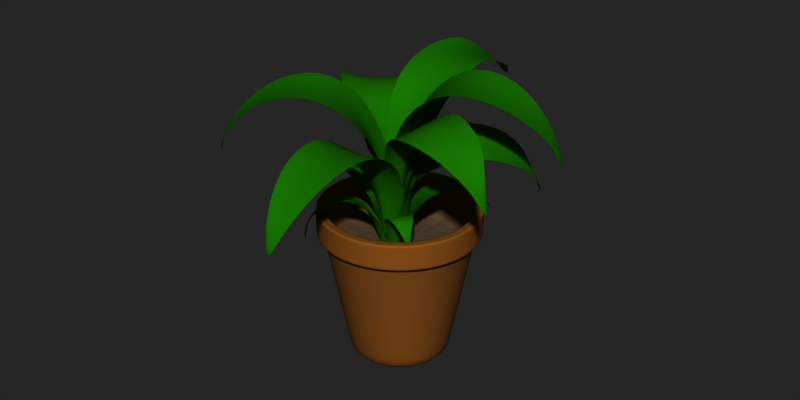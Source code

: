 # Source: pod.blend  (saved by Blender 2.57.0; exported with 4.5.12 LTS)
import bpy
from mathutils import Matrix  # noqa: F401  (used for matrix-valued properties, if any)

bpy.ops.wm.read_factory_settings(use_empty=True)
scene = bpy.context.scene
scene.name = 'Scene'

# ---- collections
col_collection_1 = bpy.data.collections.new('Collection 1'); scene.collection.children.link(col_collection_1)

# ---- materials (node trees are filled in below, after node groups)
mat_leaf = bpy.data.materials.new('leaf')
mat_leaf.alpha_threshold = 0.0
mat_leaf.diffuse_color = (0.08627, 0.4275, 0.007843, 1.0)
mat_leaf.roughness = 0.5
mat_leaf.specular_intensity = 0.3535
mat_leaf.line_color = (0.0, 0.0, 0.0, 1.0)
mat_maceta = bpy.data.materials.new('maceta')
mat_maceta.alpha_threshold = 0.0
mat_maceta.preview_render_type = 'FLAT'
mat_maceta.diffuse_color = (0.5412, 0.3098, 0.102, 1.0)
mat_maceta.roughness = 0.5
mat_maceta.line_color = (0.0, 0.0, 0.0, 1.0)
mat_tierra_maceta = bpy.data.materials.new('tierra_maceta')
mat_tierra_maceta.alpha_threshold = 0.0
mat_tierra_maceta.preview_render_type = 'FLAT'
mat_tierra_maceta.diffuse_color = (0.3925, 0.2957, 0.2094, 1.0)
mat_tierra_maceta.roughness = 0.5
mat_tierra_maceta.specular_intensity = 0.2071
mat_tierra_maceta.line_color = (0.0, 0.0, 0.0, 1.0)

# ---- material node trees

# ---- world
world_world_001 = bpy.data.worlds.new('World.001'); scene.world = world_world_001
world_world_001.color = (0.1477, 0.1477, 0.1477)
world_world_001.use_sun_shadow = False
world_world_001.sun_shadow_jitter_overblur = 0.0
world_world_001.cycles.sampling_method = 'MANUAL'
world_world_001.cycles.sample_map_resolution = 256
world_world_001.light_settings.distance = 5.0

# ---- meshes
me_plane_010 = bpy.data.meshes.new('Plane.010')
me_plane_010.from_pydata([(0.05189, 0.1062, 0.03984), (0.01805, -0.00881, -0.001124), (-0.02423, -0.007492, -0.002276), (-0.05189, 0.1062, 0.03984), (0.06493, 0.1751, 0.1301), (-0.06246, 0.1776, 0.1301), (0.05193, 0.1461, 0.2393), (-0.04822, 0.1486, 0.2393), (0.01806, 0.05633, 0.3097), (-0.00943, 0.07237, 0.3097), (-6.007e-08, 0.01351, 0.3125), (-0.003272, -0.00561, 0.02421), (0.0005189, 0.1037, 0.04752), (-0.005862, 0.1674, 0.1301), (0.0005664, 0.142, 0.2393), (0.004454, 0.06427, 0.3097), (-0.008768, -0.1396, 0.001568), (0.004196, -0.1432, -0.01353), (-0.0182, -0.142, -0.008174), (-0.02894, -0.1209, 0.04202), (-0.02296, -0.1726, 0.02032), (-0.03813, -0.1717, -0.000432), (-0.05842, -0.1191, 0.001677), (-0.03146, -0.09847, 0.04692), (-0.07522, -0.0941, 0.01213), (-0.07217, -0.08321, 0.07006), (-0.08629, -0.09415, 0.03753), (-0.08949, -0.1091, 0.0692), (-0.1008, -0.1192, 0.0642), (-0.09686, -0.1435, 0.07252), (-0.04562, -0.171, 0.02117), (-0.04659, -0.121, 0.02425), (-0.05919, -0.09014, 0.03043), (-0.07855, -0.09059, 0.05277), (-0.09742, -0.1224, 0.06828), (-0.04639, -0.1925, 0.02077), (-0.0259, -0.1939, 0.02), (-0.03962, -0.1931, 0.001232), (-0.02373, -0.08585, -0.03859), (-0.02686, -0.1648, -0.01944), (0.0007748, -0.1666, -0.006539), (0.03293, -0.09351, -0.02222), (-0.004052, -0.06651, -0.09483), (0.06501, -0.06384, -0.06174), (0.03012, -0.06409, -0.1366), (0.06779, -0.08635, -0.1093), (0.05487, -0.09398, -0.1558), (0.07292, -0.1062, -0.16), (0.06883, -0.1315, -0.1812), (-0.003769, -0.1665, -0.03333), (0.007548, -0.09332, -0.03886), (0.03112, -0.06682, -0.07361), (0.04887, -0.07827, -0.1222), (0.06663, -0.1097, -0.1645), (-0.005978, -0.1919, -0.03219), (-0.02686, -0.1904, -0.01963), (-0.001869, -0.1921, -0.007961), (-0.07152, -0.08506, -0.02629), (-0.0453, -0.1317, -0.008507), (-0.02457, -0.1326, -0.0237), (-0.03122, -0.08667, -0.05583), (-0.09633, -0.05877, -0.05956), (-0.0532, -0.08049, -0.1001), (-0.1247, -0.08225, -0.106), (-0.08619, -0.09562, -0.1209), (-0.1227, -0.1145, -0.1228), (-0.1164, -0.1276, -0.1346), (-0.1253, -0.1555, -0.127), (-0.04607, -0.1356, -0.03088), (-0.05364, -0.08776, -0.04362), (-0.0721, -0.06808, -0.07838), (-0.1042, -0.09103, -0.1124), (-0.1211, -0.1309, -0.1304), (-0.03764, -0.1821, -0.02038), (-0.03807, -0.1753, -0.0004182), (-0.02065, -0.182, -0.01228), (0.02246, -0.1033, 0.01543), (0.002169, -0.1666, 0.01175), (-0.02787, -0.1637, 0.0283), (-0.02767, -0.0992, 0.0474), (0.05139, -0.06634, 0.04724), (-0.005654, -0.06042, 0.08341), (0.07721, -0.07326, 0.1015), (0.03236, -0.06833, 0.1299), (0.08308, -0.1142, 0.1495), (0.07064, -0.1048, 0.1561), (0.07615, -0.1359, 0.1593), (-0.007412, -0.1611, 0.03501), (5.267e-05, -0.1021, 0.03514), (0.01977, -0.06782, 0.06807), (0.05425, -0.07358, 0.1165), (0.07692, -0.1095, 0.1528), (-0.01172, -0.1857, 0.03509), (-0.002846, -0.1928, 0.01274), (-0.02565, -0.189, 0.03227), (-0.06721, 0.081, -0.03055), (-0.02941, -0.03759, 0.002799), (0.01954, -0.03949, -0.01137), (0.03922, 0.07338, -0.06458), (-0.09846, 0.1415, -0.1124), (0.02276, 0.1353, -0.1512), (-0.1213, 0.1133, -0.2202), (-0.02591, 0.1089, -0.2506), (-0.1167, 0.02247, -0.297), (-0.08945, 0.0366, -0.3055), (-0.1033, -0.02144, -0.3049), (-0.01398, -0.03504, -0.03411), (-0.01724, 0.0746, -0.05528), (-0.03173, 0.129, -0.1339), (-0.07273, 0.1057, -0.2358), (-0.1032, 0.02946, -0.3012), (-0.0106, -0.1969, -0.00909), (-0.02023, -0.2005, 0.01302), (0.003562, -0.2008, -0.001344), (0.01822, 0.05686, 0.05925), (0.01319, -0.03922, 0.01477), (-0.02255, -0.0369, -0.00985), (-0.0609, 0.06203, 0.008825), (-0.01162, 0.1225, 0.117), (-0.1187, 0.09546, 0.07428), (-0.07963, 0.1036, 0.2031), (-0.1368, 0.08107, 0.1495), (-0.1216, 0.05193, 0.2194), (-0.1509, 0.03259, 0.2198), (-0.1419, -0.02065, 0.238), (-0.02066, -0.03678, 0.02874), (-0.02482, 0.0574, 0.04017), (-0.06404, 0.1108, 0.08962), (-0.1081, 0.08789, 0.174), (-0.1415, 0.02518, 0.2261), (-0.02617, -0.127, 0.01669), (0.005029, -0.1239, 0.004714), (-0.02447, -0.1317, -0.01284), (0.04569, 0.1075, -0.03284), (0.001886, -0.03834, -0.02104), (-0.0122, -0.037, 0.03461), (0.03503, 0.1018, 0.07826), (0.1582, 0.1394, -0.01894), (0.1221, 0.1564, 0.1194), (0.2475, 0.143, 0.02906), (0.2086, 0.109, 0.111), (0.2889, 0.08773, 0.07203), (0.302, 0.06654, 0.1055), (0.3372, 0.01607, 0.09404), (0.03556, -0.04043, 0.01686), (0.05666, 0.0972, 0.02568), (0.1316, 0.1455, 0.05329), (0.2263, 0.1204, 0.07058), (0.3078, 0.05863, 0.0928), (0.01166, -0.1028, 0.001018), (-0.00517, -0.1021, -0.02357), (-0.02044, -0.09162, 0.02632), (-0.007848, 0.04059, -0.05418), (-0.027, -0.1068, -0.01907), (0.008461, -0.1083, 0.02047), (0.07967, 0.02777, 0.01412), (0.06567, 0.07452, -0.1396), (0.1633, 0.08206, -0.03403), (0.1544, 0.07757, -0.1889), (0.201, 0.03757, -0.114), (0.2108, 0.02085, -0.2037), (0.2452, -0.001999, -0.198), (0.2526, -0.05072, -0.2365), (0.02296, -0.1104, -0.02719), (0.04691, 0.02698, -0.03257), (0.1123, 0.07545, -0.07814), (0.177, 0.05187, -0.15), (0.2373, -0.00896, -0.2101), (0.00755, -0.1957, -0.003073), (-0.01841, -0.194, -0.01362), (-0.01181, -0.1942, 0.01746), (0.05245, -0.01631, 0.01824), (0.008048, -0.1095, -0.005727), (-0.03505, -0.1064, 0.01592), (-0.03134, -0.01021, 0.06032), (0.08898, 0.04468, 0.07715), (-0.00391, 0.01743, 0.1454), (0.1268, 0.01853, 0.1786), (0.05049, -0.002147, 0.1987), (0.1171, -0.03516, 0.2199), (0.1015, -0.0553, 0.2441), (0.1196, -0.1093, 0.2428), (0.002535, -0.1089, 0.03662), (0.01393, -0.01578, 0.04531), (0.03807, 0.03333, 0.1073), (0.08658, 0.003922, 0.1871), (0.1114, -0.06284, 0.2389), (-0.001045, -0.1491, 0.03538), (0.003941, -0.1497, -0.002917), (-0.03504, -0.1469, 0.01666), (-0.05939, 0.01041, 0.04129), (-0.006782, -0.1083, 0.02195), (-0.008609, -0.1081, -0.02132), (-0.03806, 0.00817, -0.07501), (-0.1423, 0.07491, 0.02394), (-0.1055, 0.07404, -0.09803), (-0.2449, 0.05268, -0.01982), (-0.2159, 0.05251, -0.1157), (-0.3087, -0.03324, -0.07199), (-0.2996, -0.01797, -0.09842), (-0.3091, -0.07626, -0.08981), (-0.05365, -0.1049, -0.01266), (-0.05156, 0.006734, -0.01416), (-0.1225, 0.06538, -0.04378), (-0.2304, 0.04721, -0.06896), (-0.3042, -0.02568, -0.08507), (-0.04866, -0.1536, -0.009213), (-0.01577, -0.1576, 0.02067), (-0.01649, -0.1559, -0.02209)], [], [(2, 3, 12, 11), (0, 1, 11, 12), (3, 5, 13, 12), (4, 0, 12, 13), (5, 7, 14, 13), (13, 14, 6, 4), (7, 9, 15, 14), (14, 15, 8, 6), (9, 10, 15), (15, 10, 8), (1, 17, 16, 11), (11, 16, 18, 2), (21, 22, 31, 30), (19, 20, 30, 31), (22, 24, 32, 31), (23, 19, 31, 32), (24, 26, 33, 32), (32, 33, 25, 23), (26, 28, 34, 33), (33, 34, 27, 25), (28, 29, 34), (34, 29, 27), (20, 36, 35, 30), (30, 35, 37, 21), (40, 41, 50, 49), (38, 39, 49, 50), (41, 43, 51, 50), (42, 38, 50, 51), (43, 45, 52, 51), (51, 52, 44, 42), (45, 47, 53, 52), (52, 53, 46, 44), (47, 48, 53), (53, 48, 46), (39, 55, 54, 49), (49, 54, 56, 40), (59, 60, 69, 68), (57, 58, 68, 69), (60, 62, 70, 69), (61, 57, 69, 70), (62, 64, 71, 70), (70, 71, 63, 61), (64, 66, 72, 71), (71, 72, 65, 63), (66, 67, 72), (72, 67, 65), (58, 74, 73, 68), (68, 73, 75, 59), (78, 79, 88, 87), (76, 77, 87, 88), (79, 81, 89, 88), (80, 76, 88, 89), (81, 83, 90, 89), (89, 90, 82, 80), (83, 85, 91, 90), (90, 91, 84, 82), (85, 86, 91), (91, 86, 84), (77, 93, 92, 87), (87, 92, 94, 78), (97, 98, 107, 106), (95, 96, 106, 107), (98, 100, 108, 107), (99, 95, 107, 108), (100, 102, 109, 108), (108, 109, 101, 99), (102, 104, 110, 109), (109, 110, 103, 101), (104, 105, 110), (110, 105, 103), (96, 112, 111, 106), (106, 111, 113, 97), (116, 117, 126, 125), (114, 115, 125, 126), (117, 119, 127, 126), (118, 114, 126, 127), (119, 121, 128, 127), (127, 128, 120, 118), (121, 123, 129, 128), (128, 129, 122, 120), (123, 124, 129), (129, 124, 122), (115, 131, 130, 125), (125, 130, 132, 116), (135, 136, 145, 144), (133, 134, 144, 145), (136, 138, 146, 145), (137, 133, 145, 146), (138, 140, 147, 146), (146, 147, 139, 137), (140, 142, 148, 147), (147, 148, 141, 139), (142, 143, 148), (148, 143, 141), (134, 150, 149, 144), (144, 149, 151, 135), (154, 155, 164, 163), (152, 153, 163, 164), (155, 157, 165, 164), (156, 152, 164, 165), (157, 159, 166, 165), (165, 166, 158, 156), (159, 161, 167, 166), (166, 167, 160, 158), (161, 162, 167), (167, 162, 160), (153, 169, 168, 163), (163, 168, 170, 154), (173, 174, 183, 182), (171, 172, 182, 183), (174, 176, 184, 183), (175, 171, 183, 184), (176, 178, 185, 184), (184, 185, 177, 175), (178, 180, 186, 185), (185, 186, 179, 177), (180, 181, 186), (186, 181, 179), (172, 188, 187, 182), (182, 187, 189, 173), (192, 193, 202, 201), (190, 191, 201, 202), (193, 195, 203, 202), (194, 190, 202, 203), (195, 197, 204, 203), (203, 204, 196, 194), (197, 199, 205, 204), (204, 205, 198, 196), (199, 200, 205), (205, 200, 198), (191, 207, 206, 201), (201, 206, 208, 192)])
me_plane_010.polygons.foreach_set('use_smooth', [True] * 132)
_uv = me_plane_010.uv_layers.new(name='UVTex')
_uv.uv.foreach_set('vector', [0.6096, 0.2145, 0.6352, 0.4058, 0.5522, 0.4097, 0.5588, 0.2282, 0.4695, 0.4084, 0.5092, 0.2159, 0.5588, 0.2282, 0.5522, 0.4097, 0.6352, 0.4058, 0.6591, 0.5859, 0.5662, 0.5835, 0.5522, 0.4097, 0.4505, 0.5874, 0.4695, 0.4084, 0.5522, 0.4097, 0.5662, 0.5835, 0.6591, 0.5859, 0.6555, 0.8204, 0.5734, 0.7882, 0.5662, 0.5835, 0.5662, 0.5835, 0.5734, 0.7882, 0.4513, 0.8316, 0.4505, 0.5874, 0.6555, 0.8204, 0.6368, 1.013, 0.56, 1.043, 0.5734, 0.7882, 0.5734, 0.7882, 0.56, 1.043, 0.484, 1.072, 0.4513, 0.8316, 0.6368, 1.013, 0.5413, 1.305, 0.56, 1.043, 0.56, 1.043, 0.5413, 1.305, 0.484, 1.072, 0.5092, 0.2159, 0.5285, 0.01042, 0.5582, 0.01876, 0.5588, 0.2282, 0.5588, 0.2282, 0.5582, 0.01876, 0.5837, 0.01042, 0.6096, 0.2145, 0.3436, 0.7232, 0.3507, 0.5121, 0.3876, 0.52, 0.379, 0.7169, 0.4242, 0.5245, 0.4131, 0.7353, 0.379, 0.7169, 0.3876, 0.52, 0.3507, 0.5121, 0.3529, 0.3985, 0.3877, 0.397, 0.3876, 0.52, 0.4303, 0.4437, 0.4242, 0.5245, 0.3876, 0.52, 0.3877, 0.397, 0.3529, 0.3985, 0.3703, 0.3096, 0.3949, 0.2913, 0.3877, 0.397, 0.3877, 0.397, 0.3949, 0.2913, 0.4226, 0.2703, 0.4303, 0.4437, 0.3703, 0.3096, 0.3706, 0.1703, 0.3768, 0.1539, 0.3949, 0.2913, 0.3949, 0.2913, 0.3768, 0.1539, 0.3923, 0.1937, 0.4226, 0.2703, 0.3706, 0.1703, 0.3731, 0.07574, 0.3768, 0.1539, 0.3768, 0.1539, 0.3731, 0.07574, 0.3923, 0.1937, 0.4131, 0.7353, 0.4046, 0.8111, 0.3753, 0.8002, 0.379, 0.7169, 0.379, 0.7169, 0.3753, 0.8002, 0.3454, 0.8007, 0.3436, 0.7232, 0.05684, 0.04675, 0.04397, 0.3477, 0.1632, 0.3436, 0.1509, 0.0474, 0.2904, 0.3293, 0.2433, 0.03356, 0.1509, 0.0474, 0.1632, 0.3436, 0.04397, 0.3477, 0.007812, 0.5633, 0.1431, 0.5459, 0.1632, 0.3436, 0.2904, 0.5584, 0.2904, 0.3293, 0.1632, 0.3436, 0.1431, 0.5459, 0.007812, 0.5633, 0.07956, 0.7405, 0.169, 0.7458, 0.1431, 0.5459, 0.1431, 0.5459, 0.169, 0.7458, 0.271, 0.7513, 0.2904, 0.5584, 0.07956, 0.7405, 0.1067, 0.9592, 0.1463, 0.9871, 0.169, 0.7458, 0.169, 0.7458, 0.1463, 0.9871, 0.2103, 0.8815, 0.271, 0.7513, 0.1067, 0.9592, 0.1433, 1.147, 0.1463, 0.9871, 0.1463, 0.9871, 0.1433, 1.147, 0.2103, 0.8815, 0.2433, 0.03356, 0.2263, -0.05103, 0.1446, -0.04098, 0.1509, 0.0474, 0.1509, 0.0474, 0.1446, -0.04098, 0.06174, -0.03937, 0.05684, 0.04675, 0.4416, 0.2701, 0.4354, 0.4398, 0.3591, 0.4189, 0.3698, 0.2606, 0.2838, 0.3969, 0.3011, 0.2297, 0.3698, 0.2606, 0.3591, 0.4189, 0.4354, 0.4398, 0.4525, 0.5874, 0.3637, 0.5524, 0.3591, 0.4189, 0.2712, 0.5358, 0.2838, 0.3969, 0.3591, 0.4189, 0.3637, 0.5524, 0.4525, 0.5874, 0.4244, 0.702, 0.3659, 0.707, 0.3637, 0.5524, 0.3637, 0.5524, 0.3659, 0.707, 0.2993, 0.7102, 0.2712, 0.5358, 0.4244, 0.702, 0.4169, 0.8347, 0.4012, 0.8468, 0.3659, 0.707, 0.3659, 0.707, 0.4012, 0.8468, 0.3666, 0.8003, 0.2993, 0.7102, 0.4169, 0.8347, 0.4061, 0.9236, 0.4012, 0.8468, 0.4012, 0.8468, 0.4061, 0.9236, 0.3666, 0.8003, 0.3011, 0.2297, 0.3211, 0.09516, 0.3833, 0.1077, 0.3698, 0.2606, 0.3698, 0.2606, 0.3833, 0.1077, 0.4405, 0.1097, 0.4416, 0.2701, 0.4137, 0.4613, 0.4274, 0.5564, 0.3836, 0.5598, 0.3839, 0.471, 0.3406, 0.5594, 0.3471, 0.4646, 0.3839, 0.471, 0.3836, 0.5598, 0.4274, 0.5564, 0.4367, 0.6377, 0.3917, 0.6374, 0.3836, 0.5598, 0.3359, 0.6401, 0.3406, 0.5594, 0.3836, 0.5598, 0.3917, 0.6374, 0.4367, 0.6377, 0.4251, 0.7237, 0.3879, 0.7264, 0.3917, 0.6374, 0.3917, 0.6374, 0.3879, 0.7264, 0.3489, 0.7254, 0.3359, 0.6401, 0.4251, 0.7237, 0.3965, 0.8016, 0.3854, 0.8061, 0.3879, 0.7264, 0.3879, 0.7264, 0.3854, 0.8061, 0.3745, 0.8106, 0.3489, 0.7254, 0.3965, 0.8016, 0.3834, 0.8443, 0.3854, 0.8061, 0.3854, 0.8061, 0.3834, 0.8443, 0.3745, 0.8106, 0.3471, 0.4646, 0.3492, 0.4266, 0.3838, 0.4348, 0.3839, 0.471, 0.3839, 0.471, 0.3838, 0.4348, 0.4028, 0.4266, 0.4137, 0.4613, 0.5005, 0.8656, 0.483, 0.5594, 0.5568, 0.552, 0.5508, 0.8393, 0.6304, 0.5548, 0.5996, 0.8627, 0.5508, 0.8393, 0.5568, 0.552, 0.483, 0.5594, 0.4549, 0.2956, 0.5438, 0.299, 0.5568, 0.552, 0.6544, 0.2916, 0.6304, 0.5548, 0.5568, 0.552, 0.5438, 0.299, 0.4549, 0.2956, 0.4247, -0.02594, 0.5497, -0.04025, 0.5438, 0.299, 0.5438, 0.299, 0.5497, -0.04025, 0.6806, -0.0304, 0.6544, 0.2916, 0.4247, -0.02594, 0.5241, -0.5257, 0.5616, -0.5537, 0.5497, -0.04025, 0.5497, -0.04025, 0.5616, -0.5537, 0.5986, -0.5815, 0.6806, -0.0304, 0.5241, -0.5257, 0.5702, -0.7993, 0.5616, -0.5537, 0.5616, -0.5537, 0.5702, -0.7993, 0.5986, -0.5815, 0.5996, 0.8627, 0.5806, 1.252, 0.5513, 1.236, 0.5508, 0.8393, 0.5508, 0.8393, 0.5513, 1.236, 0.5261, 1.252, 0.5005, 0.8656, 0.2119, 0.1827, 0.218, 0.3954, 0.153, 0.3816, 0.1364, 0.1839, 0.02805, 0.3688, 0.06611, 0.1618, 0.1364, 0.1839, 0.153, 0.3816, 0.218, 0.3954, 0.2408, 0.5565, 0.1537, 0.549, 0.153, 0.3816, 0.0, 0.5444, 0.02805, 0.3688, 0.153, 0.3816, 0.1537, 0.549, 0.2408, 0.5565, 0.2419, 0.8069, 0.1301, 0.7864, 0.1537, 0.549, 0.1537, 0.549, 0.1301, 0.7864, 0.003139, 0.7911, 0.0, 0.5444, 0.2419, 0.8069, 0.2062, 1.05, 0.1476, 0.9582, 0.1301, 0.7864, 0.1301, 0.7864, 0.1476, 0.9582, 0.0475, 1.011, 0.003139, 0.7911, 0.2062, 1.05, 0.1405, 1.109, 0.1476, 0.9582, 0.1476, 0.9582, 0.1405, 1.109, 0.0475, 1.011, 0.06611, 0.1618, 0.07843, 0.01672, 0.1469, 0.0378, 0.1364, 0.1839, 0.1364, 0.1839, 0.1469, 0.0378, 0.1992, 0.005208, 0.2119, 0.1827, 0.2489, 0.1024, 0.2517, 0.3666, 0.1484, 0.3779, 0.1688, 0.1225, 0.0388, 0.3802, 0.09174, 0.1133, 0.1688, 0.1225, 0.1484, 0.3779, 0.2517, 0.3666, 0.2759, 0.5528, 0.159, 0.5539, 0.1484, 0.3779, 0.03069, 0.5828, 0.0388, 0.3802, 0.1484, 0.3779, 0.159, 0.5539, 0.2759, 0.5528, 0.2525, 0.7232, 0.1559, 0.7327, 0.159, 0.5539, 0.159, 0.5539, 0.1559, 0.7327, 0.04093, 0.751, 0.03069, 0.5828, 0.2525, 0.7232, 0.23, 0.961, 0.1709, 1.054, 0.1559, 0.7327, 0.1559, 0.7327, 0.1709, 1.054, 0.05003, 0.946, 0.04093, 0.751, 0.23, 0.961, 0.2022, 1.323, 0.1709, 1.054, 0.1709, 1.054, 0.2022, 1.323, 0.05003, 0.946, 0.09174, 0.1133, 0.1209, 0.00412, 0.1675, 0.01278, 0.1688, 0.1225, 0.1688, 0.1225, 0.1675, 0.01278, 0.2392, 0.009548, 0.2489, 0.1024, 0.8484, 0.1615, 0.8547, 0.4207, 0.7536, 0.4034, 0.7713, 0.1573, 0.646, 0.3769, 0.6951, 0.1312, 0.7713, 0.1573, 0.7536, 0.4034, 0.8547, 0.4207, 0.8586, 0.5479, 0.7465, 0.5336, 0.7536, 0.4034, 0.6381, 0.5712, 0.646, 0.3769, 0.7536, 0.4034, 0.7465, 0.5336, 0.8586, 0.5479, 0.8104, 0.7496, 0.7344, 0.7438, 0.7465, 0.5336, 0.7465, 0.5336, 0.7344, 0.7438, 0.6477, 0.7368, 0.6381, 0.5712, 0.8104, 0.7496, 0.8045, 0.9648, 0.7533, 1.026, 0.7344, 0.7438, 0.7344, 0.7438, 0.7533, 1.026, 0.6853, 0.9289, 0.6477, 0.7368, 0.8045, 0.9648, 0.7551, 1.211, 0.7533, 1.026, 0.7533, 1.026, 0.7551, 1.211, 0.6853, 0.9289, 0.6951, 0.1312, 0.7537, 0.01015, 0.7981, 0.02262, 0.7713, 0.1573, 0.7713, 0.1573, 0.7981, 0.02262, 0.8424, 0.02116, 0.8484, 0.1615, 0.6509, 0.109, 0.6334, 0.3442, 0.5293, 0.3345, 0.5521, 0.1129, 0.4266, 0.3235, 0.4567, 0.08908, 0.5521, 0.1129, 0.5293, 0.3345, 0.6334, 0.3442, 0.6509, 0.5412, 0.5293, 0.5159, 0.5293, 0.3345, 0.4036, 0.5162, 0.4266, 0.3235, 0.5293, 0.3345, 0.5293, 0.5159, 0.6509, 0.5412, 0.6196, 0.7025, 0.5411, 0.7234, 0.5293, 0.5159, 0.5293, 0.5159, 0.5411, 0.7234, 0.4515, 0.744, 0.4036, 0.5162, 0.6196, 0.7025, 0.6084, 1.002, 0.5603, 1.021, 0.5411, 0.7234, 0.5411, 0.7234, 0.5603, 1.021, 0.473, 0.8534, 0.4515, 0.744, 0.6084, 1.002, 0.5547, 1.246, 0.5603, 1.021, 0.5603, 1.021, 0.5547, 1.246, 0.473, 0.8534, 0.4567, 0.08908, 0.4799, 0.005208, 0.5616, 0.02007, 0.5521, 0.1129, 0.5521, 0.1129, 0.5616, 0.02007, 0.6452, 0.02219, 0.6509, 0.109, 0.8343, 0.08764, 0.8739, 0.3126, 0.76, 0.3168, 0.7546, 0.1082, 0.6575, 0.3331, 0.6547, 0.09756, 0.7546, 0.1082, 0.76, 0.3168, 0.8739, 0.3126, 0.8838, 0.4859, 0.7772, 0.5015, 0.76, 0.3168, 0.6444, 0.5289, 0.6575, 0.3331, 0.76, 0.3168, 0.7772, 0.5015, 0.8838, 0.4859, 0.8533, 0.6964, 0.7651, 0.7166, 0.7772, 0.5015, 0.7772, 0.5015, 0.7651, 0.7166, 0.6727, 0.7286, 0.6444, 0.5289, 0.8533, 0.6964, 0.8167, 0.9237, 0.7511, 0.9607, 0.7651, 0.7166, 0.7651, 0.7166, 0.7511, 0.9607, 0.6862, 0.9973, 0.6727, 0.7286, 0.8167, 0.9237, 0.7357, 1.19, 0.7511, 0.9607, 0.7511, 0.9607, 0.7357, 1.19, 0.6862, 0.9973, 0.6547, 0.09756, 0.6864, 0.009094, 0.7613, 0.02031, 0.7546, 0.1082, 0.7546, 0.1082, 0.7613, 0.02031, 0.8216, 0.005618, 0.8343, 0.08764])
me_plane_010.materials.append(mat_leaf)
me_plane_010.use_remesh_preserve_volume = False
me_plane_010.use_remesh_preserve_attributes = False
me_plane_010.use_mirror_vertex_groups = False
me_plane_010.update()
me_cylinder = bpy.data.meshes.new('Cylinder')
me_cylinder.from_pydata([(0.06936, 0.06936, 0.0), (0.09062, 0.03754, 0.0), (0.09809, -4.288e-09, 0.0), (0.09062, -0.03754, 0.0), (0.06936, -0.06936, 0.0), (0.03754, -0.09062, 0.0), (1.481e-08, -0.09809, 0.0), (-0.03754, -0.09062, 0.0), (-0.06936, -0.06936, 0.0), (-0.09062, -0.03754, 0.0), (-0.09809, 1.17e-09, 0.0), (-0.09062, 0.03754, 0.0), (-0.06936, 0.06936, 0.0), (-0.03754, 0.09062, 0.0), (6.392e-08, 0.09809, 0.0), (0.03754, 0.09062, 0.0), (0.1043, 0.1043, 0.2518), (0.1362, 0.05643, 0.2518), (0.1475, -1.904e-07, 0.2518), (0.1362, -0.05643, 0.2518), (0.1043, -0.1043, 0.2518), (0.05643, -0.1362, 0.2518), (-2.848e-07, -0.1475, 0.2518), (-0.05643, -0.1362, 0.2518), (-0.1043, -0.1043, 0.2518), (-0.1362, -0.05643, 0.2518), (-0.1475, 3.791e-07, 0.2518), (-0.1362, 0.05643, 0.2518), (-0.1043, 0.1043, 0.2518), (-0.05643, 0.1362, 0.2518), (4.735e-07, 0.1475, 0.2518), (0.05643, 0.1362, 0.2518), (0.0, 0.0, 0.0), (0.0613, 0.148, 0.2509), (5.143e-07, 0.1602, 0.2509), (-0.06129, 0.148, 0.2509), (-0.1133, 0.1133, 0.2509), (-0.148, 0.0613, 0.2509), (-0.1602, 4.118e-07, 0.2509), (-0.148, -0.06129, 0.2509), (-0.1133, -0.1133, 0.2509), (-0.0613, -0.148, 0.2509), (-3.093e-07, -0.1602, 0.2509), (0.06129, -0.148, 0.2509), (0.1133, -0.1133, 0.2509), (0.148, -0.0613, 0.2509), (0.1602, -2.069e-07, 0.2509), (0.148, 0.06129, 0.2509), (0.1133, 0.1133, 0.2509), (0.1133, 0.1133, 0.3017), (0.148, 0.06129, 0.3017), (0.1602, -2.069e-07, 0.3017), (0.148, -0.0613, 0.3017), (0.1133, -0.1133, 0.3017), (0.06129, -0.148, 0.3017), (-3.093e-07, -0.1602, 0.3017), (-0.0613, -0.148, 0.3017), (-0.1133, -0.1133, 0.3017), (-0.148, -0.06129, 0.3017), (-0.1602, 4.118e-07, 0.3017), (-0.148, 0.0613, 0.3017), (-0.1133, 0.1133, 0.3017), (-0.06129, 0.148, 0.3017), (5.143e-07, 0.1602, 0.3017), (0.0613, 0.148, 0.3017), (0.0541, 0.1306, 0.3008), (4.539e-07, 0.1414, 0.3008), (-0.0541, 0.1306, 0.3008), (-0.09997, 0.09997, 0.3008), (-0.1306, 0.0541, 0.3008), (-0.1414, 3.635e-07, 0.3008), (-0.1306, -0.0541, 0.3008), (-0.09997, -0.09997, 0.3008), (-0.0541, -0.1306, 0.3008), (-2.73e-07, -0.1414, 0.3008), (0.0541, -0.1306, 0.3008), (0.09997, -0.09997, 0.3008), (0.1306, -0.0541, 0.3008), (0.1414, -1.826e-07, 0.3008), (0.1306, 0.0541, 0.3008), (0.09997, 0.09997, 0.3008), (0.0949, 0.0949, 0.2286), (0.124, 0.05136, 0.2286), (0.1342, -1.733e-07, 0.2286), (0.124, -0.05136, 0.2286), (0.0949, -0.0949, 0.2286), (0.05136, -0.124, 0.2286), (-2.592e-07, -0.1342, 0.2286), (-0.05136, -0.124, 0.2286), (-0.0949, -0.0949, 0.2286), (-0.124, -0.05136, 0.2286), (-0.1342, 3.45e-07, 0.2286), (-0.124, 0.05136, 0.2286), (-0.0949, 0.0949, 0.2286), (-0.05136, 0.124, 0.2286), (4.309e-07, 0.1342, 0.2286), (0.05136, 0.124, 0.2286), (0.0, 0.0, 0.2286), (0.136, 0.05634, 0.2505), (0.1041, 0.1041, 0.2505), (0.1472, -1.895e-07, 0.2505), (0.136, -0.05634, 0.2505), (0.1041, -0.1041, 0.2505), (0.05634, -0.136, 0.2505), (-2.833e-07, -0.1472, 0.2505), (-0.05634, -0.136, 0.2505), (-0.1041, -0.1041, 0.2505), (-0.136, -0.05634, 0.2505), (-0.1472, 3.772e-07, 0.2505), (-0.136, 0.05634, 0.2505), (-0.1041, 0.1041, 0.2505), (-0.05634, 0.136, 0.2505), (4.714e-07, 0.1472, 0.2505), (0.05634, 0.136, 0.2505), (0.1133, 0.1133, 0.2529), (0.148, 0.06129, 0.2529), (0.1602, -2.069e-07, 0.2529), (0.148, -0.0613, 0.2529), (0.1133, -0.1133, 0.2529), (0.06129, -0.148, 0.2529), (-3.093e-07, -0.1602, 0.2529), (-0.0613, -0.148, 0.2529), (-0.1133, -0.1133, 0.2529), (-0.148, -0.06129, 0.2529), (-0.1602, 4.118e-07, 0.2529), (-0.148, 0.0613, 0.2529), (-0.1133, 0.1133, 0.2529), (-0.06129, 0.148, 0.2529), (5.143e-07, 0.1602, 0.2529), (0.0613, 0.148, 0.2529), (0.1133, 0.1133, 0.3005), (0.148, 0.06129, 0.3005), (0.1602, -2.069e-07, 0.3005), (0.148, -0.0613, 0.3005), (0.1133, -0.1133, 0.3005), (0.06129, -0.148, 0.3005), (-3.093e-07, -0.1602, 0.3005), (-0.0613, -0.148, 0.3005), (-0.1133, -0.1133, 0.3005), (-0.148, -0.06129, 0.3005), (-0.1602, 4.118e-07, 0.3005), (-0.148, 0.0613, 0.3005), (-0.1133, 0.1133, 0.3005), (-0.06129, 0.148, 0.3005), (5.143e-07, 0.1602, 0.3005), (0.0613, 0.148, 0.3005), (0.09992, 0.09992, 0.3001), (0.1305, 0.05407, 0.3001), (0.1413, -1.825e-07, 0.3001), (0.1305, -0.05408, 0.3001), (0.09992, -0.09992, 0.3001), (0.05407, -0.1305, 0.3001), (-2.729e-07, -0.1413, 0.3001), (-0.05408, -0.1305, 0.3001), (-0.09992, -0.09992, 0.3001), (-0.1305, -0.05407, 0.3001), (-0.1413, 3.633e-07, 0.3001), (-0.1305, 0.05408, 0.3001), (-0.09992, 0.09992, 0.3001), (-0.05407, 0.1305, 0.3001), (4.537e-07, 0.1413, 0.3001), (0.05408, 0.1305, 0.3001), (0.09131, 0.03782, 0.003758), (0.06988, 0.06988, 0.003758), (0.09883, -7.066e-09, 0.003758), (0.09131, -0.03782, 0.003758), (0.06988, -0.06988, 0.003758), (0.03782, -0.09131, 0.003758), (1.034e-08, -0.09883, 0.003758), (-0.03782, -0.09131, 0.003758), (-0.06988, -0.06988, 0.003758), (-0.09131, -0.03782, 0.003758), (-0.09883, 6.811e-09, 0.003758), (-0.09131, 0.03782, 0.003758), (-0.06988, 0.06988, 0.003758), (-0.03782, 0.09131, 0.003758), (7.004e-08, 0.09883, 0.003758), (0.03782, 0.09131, 0.003758)], [], [(32, 0, 1), (32, 1, 2), (32, 2, 3), (32, 3, 4), (32, 4, 5), (32, 5, 6), (32, 6, 7), (32, 7, 8), (32, 8, 9), (32, 9, 10), (32, 10, 11), (32, 11, 12), (32, 12, 13), (32, 13, 14), (32, 14, 15), (15, 0, 32), (16, 31, 33, 48), (31, 30, 34, 33), (30, 29, 35, 34), (29, 28, 36, 35), (28, 27, 37, 36), (27, 26, 38, 37), (26, 25, 39, 38), (25, 24, 40, 39), (24, 23, 41, 40), (23, 22, 42, 41), (22, 21, 43, 42), (21, 20, 44, 43), (20, 19, 45, 44), (19, 18, 46, 45), (18, 17, 47, 46), (17, 16, 48, 47), (49, 64, 65, 80), (64, 63, 66, 65), (63, 62, 67, 66), (62, 61, 68, 67), (61, 60, 69, 68), (60, 59, 70, 69), (59, 58, 71, 70), (58, 57, 72, 71), (57, 56, 73, 72), (56, 55, 74, 73), (55, 54, 75, 74), (54, 53, 76, 75), (53, 52, 77, 76), (52, 51, 78, 77), (51, 50, 79, 78), (50, 49, 80, 79), (97, 82, 81), (97, 83, 82), (97, 84, 83), (97, 85, 84), (97, 86, 85), (97, 87, 86), (97, 88, 87), (97, 89, 88), (97, 90, 89), (97, 91, 90), (97, 92, 91), (97, 93, 92), (97, 94, 93), (97, 95, 94), (97, 96, 95), (97, 81, 96), (99, 16, 17, 98), (98, 17, 18, 100), (100, 18, 19, 101), (101, 19, 20, 102), (102, 20, 21, 103), (103, 21, 22, 104), (104, 22, 23, 105), (105, 23, 24, 106), (106, 24, 25, 107), (107, 25, 26, 108), (108, 26, 27, 109), (109, 27, 28, 110), (110, 28, 29, 111), (111, 29, 30, 112), (112, 30, 31, 113), (16, 99, 113, 31), (48, 114, 115, 47), (47, 115, 116, 46), (46, 116, 117, 45), (45, 117, 118, 44), (44, 118, 119, 43), (43, 119, 120, 42), (42, 120, 121, 41), (41, 121, 122, 40), (40, 122, 123, 39), (39, 123, 124, 38), (38, 124, 125, 37), (37, 125, 126, 36), (36, 126, 127, 35), (35, 127, 128, 34), (34, 128, 129, 33), (33, 129, 114, 48), (114, 130, 131, 115), (130, 49, 50, 131), (115, 131, 132, 116), (131, 50, 51, 132), (116, 132, 133, 117), (132, 51, 52, 133), (117, 133, 134, 118), (133, 52, 53, 134), (118, 134, 135, 119), (134, 53, 54, 135), (119, 135, 136, 120), (135, 54, 55, 136), (120, 136, 137, 121), (136, 55, 56, 137), (121, 137, 138, 122), (137, 56, 57, 138), (122, 138, 139, 123), (138, 57, 58, 139), (123, 139, 140, 124), (139, 58, 59, 140), (124, 140, 141, 125), (140, 59, 60, 141), (125, 141, 142, 126), (141, 60, 61, 142), (126, 142, 143, 127), (142, 61, 62, 143), (127, 143, 144, 128), (143, 62, 63, 144), (128, 144, 145, 129), (144, 63, 64, 145), (129, 145, 130, 114), (145, 64, 49, 130), (80, 146, 147, 79), (146, 81, 82, 147), (79, 147, 148, 78), (147, 82, 83, 148), (78, 148, 149, 77), (148, 83, 84, 149), (77, 149, 150, 76), (149, 84, 85, 150), (76, 150, 151, 75), (150, 85, 86, 151), (75, 151, 152, 74), (151, 86, 87, 152), (74, 152, 153, 73), (152, 87, 88, 153), (73, 153, 154, 72), (153, 88, 89, 154), (72, 154, 155, 71), (154, 89, 90, 155), (71, 155, 156, 70), (155, 90, 91, 156), (70, 156, 157, 69), (156, 91, 92, 157), (69, 157, 158, 68), (157, 92, 93, 158), (68, 158, 159, 67), (158, 93, 94, 159), (67, 159, 160, 66), (159, 94, 95, 160), (66, 160, 161, 65), (160, 95, 96, 161), (65, 161, 146, 80), (161, 96, 81, 146), (0, 163, 162, 1), (163, 99, 98, 162), (1, 162, 164, 2), (162, 98, 100, 164), (2, 164, 165, 3), (164, 100, 101, 165), (3, 165, 166, 4), (165, 101, 102, 166), (4, 166, 167, 5), (166, 102, 103, 167), (5, 167, 168, 6), (167, 103, 104, 168), (6, 168, 169, 7), (168, 104, 105, 169), (7, 169, 170, 8), (169, 105, 106, 170), (8, 170, 171, 9), (170, 106, 107, 171), (9, 171, 172, 10), (171, 107, 108, 172), (10, 172, 173, 11), (172, 108, 109, 173), (11, 173, 174, 12), (173, 109, 110, 174), (12, 174, 175, 13), (174, 110, 111, 175), (13, 175, 176, 14), (175, 111, 112, 176), (14, 176, 177, 15), (176, 112, 113, 177), (99, 163, 177, 113), (163, 0, 15, 177)])
me_cylinder.polygons.foreach_set('use_smooth', [1, 1, 1, 1, 1, 1, 1, 1, 1, 1, 1, 1, 1, 1, 1, 1, 1, 1, 1, 1, 1, 1, 1, 1, 1, 1, 1, 1, 1, 1, 1, 1, 1, 1, 1, 1, 1, 1, 1, 1, 1, 1, 1, 1, 1, 1, 1, 1, 0, 0, 0, 0, 0, 0, 0, 0, 0, 0, 0, 0, 0, 0, 0, 0, 1, 1, 1, 1, 1, 1, 1, 1, 1, 1, 1, 1, 1, 1, 1, 1, 1, 1, 1, 1, 1, 1, 1, 1, 1, 1, 1, 1, 1, 1, 1, 1, 1, 1, 1, 1, 1, 1, 1, 1, 1, 1, 1, 1, 1, 1, 1, 1, 1, 1, 1, 1, 1, 1, 1, 1, 1, 1, 1, 1, 1, 1, 1, 1, 1, 1, 1, 1, 1, 1, 1, 1, 1, 1, 1, 1, 1, 1, 1, 1, 1, 1, 1, 1, 1, 1, 1, 1, 1, 1, 1, 1, 1, 1, 1, 1, 1, 1, 1, 1, 1, 1, 1, 1, 1, 1, 1, 1, 1, 1, 1, 1, 1, 1, 1, 1, 1, 1, 1, 1, 1, 1, 1, 1, 1, 1, 1, 1])
me_cylinder.polygons.foreach_set('material_index', [0, 0, 0, 0, 0, 0, 0, 0, 0, 0, 0, 0, 0, 0, 0, 0, 0, 0, 0, 0, 0, 0, 0, 0, 0, 0, 0, 0, 0, 0, 0, 0, 0, 0, 0, 0, 0, 0, 0, 0, 0, 0, 0, 0, 0, 0, 0, 0, 1, 1, 1, 1, 1, 1, 1, 1, 1, 1, 1, 1, 1, 1, 1, 1, 0, 0, 0, 0, 0, 0, 0, 0, 0, 0, 0, 0, 0, 0, 0, 0, 0, 0, 0, 0, 0, 0, 0, 0, 0, 0, 0, 0, 0, 0, 0, 0, 0, 0, 0, 0, 0, 0, 0, 0, 0, 0, 0, 0, 0, 0, 0, 0, 0, 0, 0, 0, 0, 0, 0, 0, 0, 0, 0, 0, 0, 0, 0, 0, 0, 0, 0, 0, 0, 0, 0, 0, 0, 0, 0, 0, 0, 0, 0, 0, 0, 0, 0, 0, 0, 0, 0, 0, 0, 0, 0, 0, 0, 0, 0, 0, 0, 0, 0, 0, 0, 0, 0, 0, 0, 0, 0, 0, 0, 0, 0, 0, 0, 0, 0, 0, 0, 0, 0, 0, 0, 0, 0, 0, 0, 0, 0, 0])
me_cylinder.materials.append(mat_maceta)
me_cylinder.materials.append(mat_tierra_maceta)
me_cylinder.use_remesh_preserve_volume = False
me_cylinder.use_remesh_preserve_attributes = False
me_cylinder.use_mirror_vertex_groups = False
me_cylinder.update()

# ---- objects
ob_leaf = bpy.data.objects.new('leaf', me_plane_010)
ob_maceta = bpy.data.objects.new('maceta', me_cylinder)

# ---- transforms, parenting, visibility, modifiers, constraints
ob_leaf.location = (-0.6123, -4.03, -0.1384)
ob_leaf.rotation_euler = (1.577, -0.06939, 1.828)
ob_leaf.scale = (1.922, 1.922, 1.922)
ob_leaf.lock_rotations_4d = False
ob_leaf.empty_display_type = 'ARROWS'
ob_leaf.color = (0.0, 0.0, 0.0, 1.0)
ob_leaf.lineart.crease_threshold = 0.0
_m = ob_leaf.modifiers.new('Subsurf', 'SUBSURF')
_m.uv_smooth = 'PRESERVE_CORNERS'
_m.quality = 2
_m.show_only_control_edges = False
ob_maceta.location = (-0.6019, -4.015, -0.9298)
ob_maceta.scale = (1.922, 1.922, 1.922)
ob_maceta.lock_rotations_4d = False
ob_maceta.empty_display_type = 'ARROWS'
ob_maceta.color = (0.0, 0.0, 0.0, 1.0)
ob_maceta.lineart.crease_threshold = 0.0
_m = ob_maceta.modifiers.new('Subsurf', 'SUBSURF')
_m.uv_smooth = 'PRESERVE_CORNERS'
_m.quality = 2
_m.show_only_control_edges = False

# ---- collection membership
col_collection_1.objects.link(ob_leaf)
col_collection_1.objects.link(ob_maceta)

# ---- scene / render settings (as saved in the file)
scene.frame_start = 1; scene.frame_end = 250; scene.frame_set(1)
scene.render.engine = 'BLENDER_EEVEE_NEXT'
scene.render.image_settings.file_format = 'JPEG'
scene.render.image_settings.color_mode = 'RGB'
scene.render.image_settings.compression = 90
scene.render.resolution_x = 480
scene.render.resolution_y = 240
scene.render.pixel_aspect_x = 100.0
scene.render.pixel_aspect_y = 100.0
scene.render.fps = 25
scene.render.dither_intensity = 0.0
scene.render.border_min_x = 0.564
scene.render.border_min_y = 0.2693
scene.render.border_max_x = 0.876
scene.render.border_max_y = 0.6587
scene.render.use_compositing = False
scene.render.use_sequencer = False
scene.render.bake_margin = 2
scene.render.bake_bias = 0.0
scene.render.use_stamp_time = False
scene.render.use_stamp_date = False
scene.render.use_stamp_frame = False
scene.render.use_stamp_camera = False
scene.render.use_stamp_scene = False
scene.render.use_stamp_filename = False
scene.render.use_stamp_render_time = False
scene.render.stamp_font_size = 0
scene.cycles.use_denoising = False
scene.cycles.samples = 10
scene.cycles.sampling_pattern = 'TABULATED_SOBOL'
scene.cycles.light_sampling_threshold = 0.0
scene.cycles.use_adaptive_sampling = False
scene.cycles.use_light_tree = False
scene.cycles.blur_glossy = 0.0
scene.cycles.volume_bounces = 1
scene.cycles.pixel_filter_type = 'GAUSSIAN'
scene.cycles.sample_clamp_indirect = 0.0
scene.view_settings.view_transform = 'Raw'
bpy.context.view_layer.update()

# ---- added for rendering (the .blend has no active camera and no usable light): camera, sun
cam_auto = bpy.data.cameras.new('AutoCamera')
cam_auto.lens = 50.0
cam_auto.sensor_width = 36.0
cam_auto.clip_end = 1000.0
ob_auto_camera = bpy.data.objects.new('AutoCamera', cam_auto)
scene.collection.objects.link(ob_auto_camera)
ob_auto_camera.location = (1.65075, -6.71768, 1.47165)
ob_auto_camera.rotation_euler = (1.09748, -7.21219e-08, 0.694738)
scene.camera = ob_auto_camera
light_auto_sun = bpy.data.lights.new('AutoSun', 'SUN')
light_auto_sun.energy = 3.0
light_auto_sun.angle = 0.0523599
ob_auto_sun = bpy.data.objects.new('AutoSun', light_auto_sun)
scene.collection.objects.link(ob_auto_sun)
ob_auto_sun.rotation_euler = (0.872665, 0.174533, 0.523599)
bpy.context.view_layer.update()
